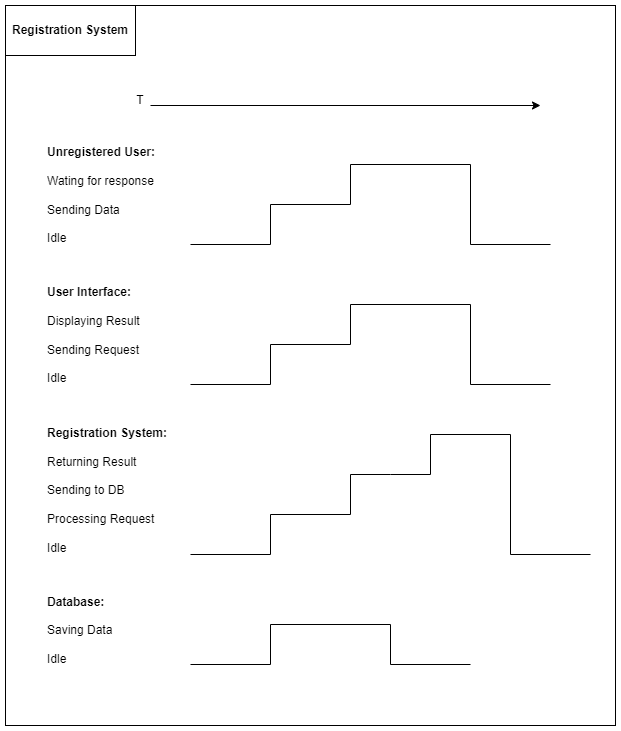

The diagram above was exported from draw.io. Its source (the exported page's mxGraphModel, read from the mxfile embedded in the PNG):
<mxGraphModel dx="1038" dy="649" grid="1" gridSize="10" guides="1" tooltips="1" connect="1" arrows="1" fold="1" page="1" pageScale="1" pageWidth="850" pageHeight="1100" math="0" shadow="0">
  <root>
    <mxCell id="0" />
    <mxCell id="1" parent="0" />
    <mxCell id="zaC7_9Ga2qbNYstdNMz0-1" value="" style="rounded=0;whiteSpace=wrap;html=1;" parent="1" vertex="1">
      <mxGeometry x="125" y="180" width="610" height="720" as="geometry" />
    </mxCell>
    <mxCell id="zaC7_9Ga2qbNYstdNMz0-3" value="" style="rounded=0;whiteSpace=wrap;html=1;" parent="1" vertex="1">
      <mxGeometry x="125" y="180" width="130" height="50" as="geometry" />
    </mxCell>
    <mxCell id="zaC7_9Ga2qbNYstdNMz0-2" value="Registration System" style="text;html=1;strokeColor=none;fillColor=none;align=center;verticalAlign=middle;whiteSpace=wrap;rounded=0;fontStyle=1" parent="1" vertex="1">
      <mxGeometry x="130" y="190" width="120" height="30" as="geometry" />
    </mxCell>
    <mxCell id="zaC7_9Ga2qbNYstdNMz0-5" value="" style="endArrow=classic;html=1;rounded=0;" parent="1" edge="1">
      <mxGeometry width="50" height="50" relative="1" as="geometry">
        <mxPoint x="270" y="280" as="sourcePoint" />
        <mxPoint x="660" y="280" as="targetPoint" />
      </mxGeometry>
    </mxCell>
    <mxCell id="zaC7_9Ga2qbNYstdNMz0-10" value="T" style="text;html=1;strokeColor=none;fillColor=none;align=center;verticalAlign=middle;whiteSpace=wrap;rounded=0;" parent="1" vertex="1">
      <mxGeometry x="230" y="260" width="60" height="30" as="geometry" />
    </mxCell>
    <mxCell id="zaC7_9Ga2qbNYstdNMz0-12" value="&lt;b&gt;Unregistered User:&lt;br&gt;&lt;/b&gt;&lt;br&gt;Wating for response&lt;br&gt;&lt;br&gt;Sending Data&lt;br&gt;&lt;br&gt;Idle&amp;nbsp;" style="text;html=1;strokeColor=none;fillColor=none;align=left;verticalAlign=middle;whiteSpace=wrap;rounded=0;" parent="1" vertex="1">
      <mxGeometry x="165" y="320" width="127.5" height="100" as="geometry" />
    </mxCell>
    <mxCell id="zaC7_9Ga2qbNYstdNMz0-18" value="" style="endArrow=none;html=1;rounded=0;" parent="1" edge="1">
      <mxGeometry width="50" height="50" relative="1" as="geometry">
        <mxPoint x="310" y="419" as="sourcePoint" />
        <mxPoint x="390" y="419" as="targetPoint" />
      </mxGeometry>
    </mxCell>
    <mxCell id="zaC7_9Ga2qbNYstdNMz0-19" value="" style="endArrow=none;html=1;rounded=0;" parent="1" edge="1">
      <mxGeometry width="50" height="50" relative="1" as="geometry">
        <mxPoint x="390" y="419" as="sourcePoint" />
        <mxPoint x="390" y="379" as="targetPoint" />
      </mxGeometry>
    </mxCell>
    <mxCell id="zaC7_9Ga2qbNYstdNMz0-21" value="" style="endArrow=none;html=1;rounded=0;" parent="1" edge="1">
      <mxGeometry width="50" height="50" relative="1" as="geometry">
        <mxPoint x="390" y="379" as="sourcePoint" />
        <mxPoint x="470" y="379" as="targetPoint" />
      </mxGeometry>
    </mxCell>
    <mxCell id="zaC7_9Ga2qbNYstdNMz0-22" value="" style="endArrow=none;html=1;rounded=0;" parent="1" edge="1">
      <mxGeometry width="50" height="50" relative="1" as="geometry">
        <mxPoint x="470" y="379" as="sourcePoint" />
        <mxPoint x="470" y="339" as="targetPoint" />
      </mxGeometry>
    </mxCell>
    <mxCell id="zaC7_9Ga2qbNYstdNMz0-23" value="" style="endArrow=none;html=1;rounded=0;" parent="1" edge="1">
      <mxGeometry width="50" height="50" relative="1" as="geometry">
        <mxPoint x="590" y="339" as="sourcePoint" />
        <mxPoint x="470" y="339" as="targetPoint" />
      </mxGeometry>
    </mxCell>
    <mxCell id="zaC7_9Ga2qbNYstdNMz0-24" value="" style="endArrow=none;html=1;rounded=0;" parent="1" edge="1">
      <mxGeometry width="50" height="50" relative="1" as="geometry">
        <mxPoint x="590" y="419" as="sourcePoint" />
        <mxPoint x="590" y="339" as="targetPoint" />
      </mxGeometry>
    </mxCell>
    <mxCell id="zaC7_9Ga2qbNYstdNMz0-25" value="" style="endArrow=none;html=1;rounded=0;" parent="1" edge="1">
      <mxGeometry width="50" height="50" relative="1" as="geometry">
        <mxPoint x="590" y="419" as="sourcePoint" />
        <mxPoint x="670" y="419" as="targetPoint" />
      </mxGeometry>
    </mxCell>
    <mxCell id="zaC7_9Ga2qbNYstdNMz0-41" value="&lt;b&gt;User Interface:&lt;br&gt;&lt;/b&gt;&lt;br&gt;Displaying Result&amp;nbsp;&lt;br&gt;&lt;br&gt;Sending Request&lt;br&gt;&lt;br&gt;Idle" style="text;html=1;strokeColor=none;fillColor=none;align=left;verticalAlign=middle;whiteSpace=wrap;rounded=0;" parent="1" vertex="1">
      <mxGeometry x="165" y="460" width="105" height="100" as="geometry" />
    </mxCell>
    <mxCell id="zaC7_9Ga2qbNYstdNMz0-44" value="" style="endArrow=none;html=1;rounded=0;" parent="1" edge="1">
      <mxGeometry width="50" height="50" relative="1" as="geometry">
        <mxPoint x="310" y="559" as="sourcePoint" />
        <mxPoint x="390" y="559" as="targetPoint" />
      </mxGeometry>
    </mxCell>
    <mxCell id="zaC7_9Ga2qbNYstdNMz0-45" value="" style="endArrow=none;html=1;rounded=0;" parent="1" edge="1">
      <mxGeometry width="50" height="50" relative="1" as="geometry">
        <mxPoint x="390" y="559" as="sourcePoint" />
        <mxPoint x="390" y="519" as="targetPoint" />
      </mxGeometry>
    </mxCell>
    <mxCell id="zaC7_9Ga2qbNYstdNMz0-46" value="" style="endArrow=none;html=1;rounded=0;" parent="1" edge="1">
      <mxGeometry width="50" height="50" relative="1" as="geometry">
        <mxPoint x="390" y="519" as="sourcePoint" />
        <mxPoint x="470" y="519" as="targetPoint" />
      </mxGeometry>
    </mxCell>
    <mxCell id="zaC7_9Ga2qbNYstdNMz0-47" value="" style="endArrow=none;html=1;rounded=0;" parent="1" edge="1">
      <mxGeometry width="50" height="50" relative="1" as="geometry">
        <mxPoint x="470" y="519" as="sourcePoint" />
        <mxPoint x="470" y="479" as="targetPoint" />
      </mxGeometry>
    </mxCell>
    <mxCell id="zaC7_9Ga2qbNYstdNMz0-48" value="" style="endArrow=none;html=1;rounded=0;" parent="1" edge="1">
      <mxGeometry width="50" height="50" relative="1" as="geometry">
        <mxPoint x="590" y="479" as="sourcePoint" />
        <mxPoint x="470" y="479" as="targetPoint" />
      </mxGeometry>
    </mxCell>
    <mxCell id="zaC7_9Ga2qbNYstdNMz0-49" value="" style="endArrow=none;html=1;rounded=0;" parent="1" edge="1">
      <mxGeometry width="50" height="50" relative="1" as="geometry">
        <mxPoint x="590" y="559" as="sourcePoint" />
        <mxPoint x="590" y="479" as="targetPoint" />
      </mxGeometry>
    </mxCell>
    <mxCell id="zaC7_9Ga2qbNYstdNMz0-50" value="" style="endArrow=none;html=1;rounded=0;" parent="1" edge="1">
      <mxGeometry width="50" height="50" relative="1" as="geometry">
        <mxPoint x="590" y="559" as="sourcePoint" />
        <mxPoint x="670" y="559" as="targetPoint" />
      </mxGeometry>
    </mxCell>
    <mxCell id="zaC7_9Ga2qbNYstdNMz0-52" value="&lt;b&gt;Registration System:&lt;br&gt;&lt;br&gt;&lt;/b&gt;Returning Result&lt;br&gt;&lt;br&gt;Sending to DB&lt;br&gt;&lt;br&gt;Processing Request&lt;br&gt;&lt;br&gt;Idle" style="text;html=1;strokeColor=none;fillColor=none;align=left;verticalAlign=middle;whiteSpace=wrap;rounded=0;" parent="1" vertex="1">
      <mxGeometry x="165" y="600" width="130" height="130" as="geometry" />
    </mxCell>
    <mxCell id="zaC7_9Ga2qbNYstdNMz0-63" value="&lt;b&gt;Database:&lt;br&gt;&lt;/b&gt;&lt;br&gt;Saving Data&lt;br&gt;&lt;br&gt;Idle" style="text;html=1;strokeColor=none;fillColor=none;align=left;verticalAlign=middle;whiteSpace=wrap;rounded=0;" parent="1" vertex="1">
      <mxGeometry x="165" y="770" width="107.5" height="70" as="geometry" />
    </mxCell>
    <mxCell id="zaC7_9Ga2qbNYstdNMz0-64" value="" style="endArrow=none;html=1;rounded=0;" parent="1" edge="1">
      <mxGeometry width="50" height="50" relative="1" as="geometry">
        <mxPoint x="310" y="839" as="sourcePoint" />
        <mxPoint x="390" y="839" as="targetPoint" />
      </mxGeometry>
    </mxCell>
    <mxCell id="zaC7_9Ga2qbNYstdNMz0-65" value="" style="endArrow=none;html=1;rounded=0;" parent="1" edge="1">
      <mxGeometry width="50" height="50" relative="1" as="geometry">
        <mxPoint x="390" y="839" as="sourcePoint" />
        <mxPoint x="390" y="799" as="targetPoint" />
      </mxGeometry>
    </mxCell>
    <mxCell id="zaC7_9Ga2qbNYstdNMz0-66" value="" style="endArrow=none;html=1;rounded=0;" parent="1" edge="1">
      <mxGeometry width="50" height="50" relative="1" as="geometry">
        <mxPoint x="390" y="799" as="sourcePoint" />
        <mxPoint x="510" y="799" as="targetPoint" />
      </mxGeometry>
    </mxCell>
    <mxCell id="zaC7_9Ga2qbNYstdNMz0-70" value="" style="endArrow=none;html=1;rounded=0;" parent="1" edge="1">
      <mxGeometry width="50" height="50" relative="1" as="geometry">
        <mxPoint x="510" y="839" as="sourcePoint" />
        <mxPoint x="590" y="839" as="targetPoint" />
      </mxGeometry>
    </mxCell>
    <mxCell id="zaC7_9Ga2qbNYstdNMz0-71" value="" style="endArrow=none;html=1;rounded=0;" parent="1" edge="1">
      <mxGeometry width="50" height="50" relative="1" as="geometry">
        <mxPoint x="510" y="839" as="sourcePoint" />
        <mxPoint x="510" y="799" as="targetPoint" />
      </mxGeometry>
    </mxCell>
    <mxCell id="zaC7_9Ga2qbNYstdNMz0-72" value="" style="endArrow=none;html=1;rounded=0;" parent="1" edge="1">
      <mxGeometry width="50" height="50" relative="1" as="geometry">
        <mxPoint x="310" y="729" as="sourcePoint" />
        <mxPoint x="390" y="729" as="targetPoint" />
      </mxGeometry>
    </mxCell>
    <mxCell id="zaC7_9Ga2qbNYstdNMz0-73" value="" style="endArrow=none;html=1;rounded=0;" parent="1" edge="1">
      <mxGeometry width="50" height="50" relative="1" as="geometry">
        <mxPoint x="390" y="729" as="sourcePoint" />
        <mxPoint x="390" y="689" as="targetPoint" />
      </mxGeometry>
    </mxCell>
    <mxCell id="zaC7_9Ga2qbNYstdNMz0-74" value="" style="endArrow=none;html=1;rounded=0;" parent="1" edge="1">
      <mxGeometry width="50" height="50" relative="1" as="geometry">
        <mxPoint x="390" y="689" as="sourcePoint" />
        <mxPoint x="470" y="689" as="targetPoint" />
      </mxGeometry>
    </mxCell>
    <mxCell id="zaC7_9Ga2qbNYstdNMz0-75" value="" style="endArrow=none;html=1;rounded=0;" parent="1" edge="1">
      <mxGeometry width="50" height="50" relative="1" as="geometry">
        <mxPoint x="470" y="689" as="sourcePoint" />
        <mxPoint x="470" y="649" as="targetPoint" />
      </mxGeometry>
    </mxCell>
    <mxCell id="zaC7_9Ga2qbNYstdNMz0-76" value="" style="endArrow=none;html=1;rounded=0;" parent="1" edge="1">
      <mxGeometry width="50" height="50" relative="1" as="geometry">
        <mxPoint x="550" y="649" as="sourcePoint" />
        <mxPoint x="470" y="649" as="targetPoint" />
        <Array as="points">
          <mxPoint x="510" y="649" />
        </Array>
      </mxGeometry>
    </mxCell>
    <mxCell id="zaC7_9Ga2qbNYstdNMz0-77" value="" style="endArrow=none;html=1;rounded=0;" parent="1" edge="1">
      <mxGeometry width="50" height="50" relative="1" as="geometry">
        <mxPoint x="630" y="729" as="sourcePoint" />
        <mxPoint x="630" y="609" as="targetPoint" />
      </mxGeometry>
    </mxCell>
    <mxCell id="zaC7_9Ga2qbNYstdNMz0-78" value="" style="endArrow=none;html=1;rounded=0;" parent="1" edge="1">
      <mxGeometry width="50" height="50" relative="1" as="geometry">
        <mxPoint x="630" y="729" as="sourcePoint" />
        <mxPoint x="710" y="729" as="targetPoint" />
      </mxGeometry>
    </mxCell>
    <mxCell id="zaC7_9Ga2qbNYstdNMz0-79" value="" style="endArrow=none;html=1;rounded=0;" parent="1" edge="1">
      <mxGeometry width="50" height="50" relative="1" as="geometry">
        <mxPoint x="550" y="649" as="sourcePoint" />
        <mxPoint x="550" y="609" as="targetPoint" />
      </mxGeometry>
    </mxCell>
    <mxCell id="zaC7_9Ga2qbNYstdNMz0-80" value="" style="endArrow=none;html=1;rounded=0;" parent="1" edge="1">
      <mxGeometry width="50" height="50" relative="1" as="geometry">
        <mxPoint x="550" y="609" as="sourcePoint" />
        <mxPoint x="630" y="609" as="targetPoint" />
      </mxGeometry>
    </mxCell>
  </root>
</mxGraphModel>